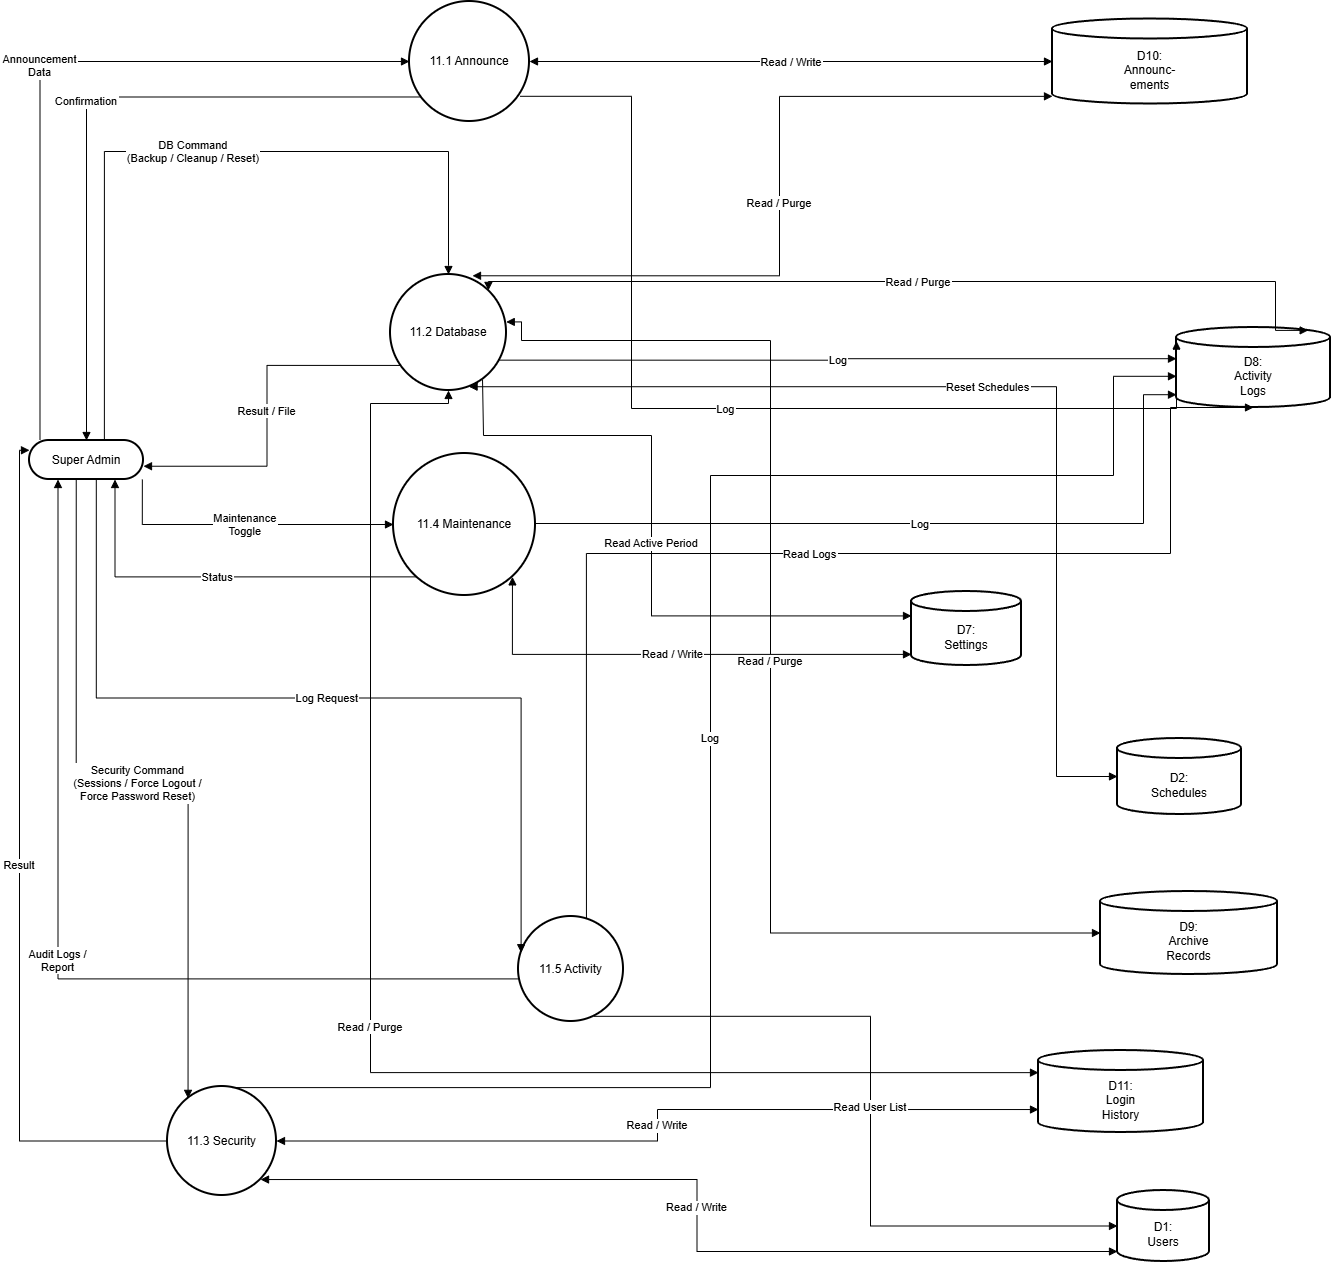

The diagram above was exported from draw.io. Its source (the exported page's mxGraphModel, read from the mxfile embedded in the PNG):
<mxGraphModel dx="2633" dy="1031" grid="0" gridSize="10" guides="1" tooltips="1" connect="1" arrows="1" fold="1" page="1" pageScale="1" pageWidth="850" pageHeight="1100" background="#ffffff" math="0" shadow="0">
  <root>
    <mxCell id="0" />
    <mxCell id="1" parent="0" />
    <mxCell id="tBjOJCQz4JF5Mp_9XnNU-2378" parent="1" style="rounded=1;whiteSpace=wrap;arcSize=50;strokeWidth=2;" value="Super Admin" vertex="1">
      <mxGeometry height="39" width="114" x="24" y="457" as="geometry" />
    </mxCell>
    <mxCell id="tBjOJCQz4JF5Mp_9XnNU-2379" parent="1" style="ellipse;aspect=fixed;strokeWidth=2;whiteSpace=wrap;" value="11.1 Announce" vertex="1">
      <mxGeometry height="120" width="120" x="404" y="18" as="geometry" />
    </mxCell>
    <mxCell id="tBjOJCQz4JF5Mp_9XnNU-2380" parent="1" style="ellipse;aspect=fixed;strokeWidth=2;whiteSpace=wrap;" value="11.2 Database" vertex="1">
      <mxGeometry height="116" width="116" x="385" y="291" as="geometry" />
    </mxCell>
    <mxCell id="tBjOJCQz4JF5Mp_9XnNU-2381" parent="1" style="ellipse;aspect=fixed;strokeWidth=2;whiteSpace=wrap;" value="11.3 Security" vertex="1">
      <mxGeometry height="109" width="109" x="162" y="1103" as="geometry" />
    </mxCell>
    <mxCell id="tBjOJCQz4JF5Mp_9XnNU-2382" parent="1" style="ellipse;aspect=fixed;strokeWidth=2;whiteSpace=wrap;" value="11.4 Maintenance" vertex="1">
      <mxGeometry height="142" width="142" x="388" y="470" as="geometry" />
    </mxCell>
    <mxCell id="tBjOJCQz4JF5Mp_9XnNU-2383" parent="1" style="ellipse;aspect=fixed;strokeWidth=2;whiteSpace=wrap;" value="11.5 Activity" vertex="1">
      <mxGeometry height="105" width="105" x="513" y="933" as="geometry" />
    </mxCell>
    <mxCell id="tBjOJCQz4JF5Mp_9XnNU-2384" parent="1" style="shape=cylinder3;boundedLbl=1;backgroundOutline=1;size=10;strokeWidth=2;whiteSpace=wrap;" value="D1:&#10;Users" vertex="1">
      <mxGeometry height="71" width="92" x="1112" y="1207" as="geometry" />
    </mxCell>
    <mxCell id="tBjOJCQz4JF5Mp_9XnNU-2385" parent="1" style="shape=cylinder3;boundedLbl=1;backgroundOutline=1;size=10;strokeWidth=2;whiteSpace=wrap;" value="D2:&#10;Schedules" vertex="1">
      <mxGeometry height="76" width="124" x="1112" y="755" as="geometry" />
    </mxCell>
    <mxCell id="tBjOJCQz4JF5Mp_9XnNU-2386" parent="1" style="shape=cylinder3;boundedLbl=1;backgroundOutline=1;size=10;strokeWidth=2;whiteSpace=wrap;" value="D7:&#10;Settings" vertex="1">
      <mxGeometry height="74" width="110" x="906" y="608" as="geometry" />
    </mxCell>
    <mxCell id="tBjOJCQz4JF5Mp_9XnNU-2387" parent="1" style="shape=cylinder3;boundedLbl=1;backgroundOutline=1;size=10;strokeWidth=2;whiteSpace=wrap;" value="D8:&#10;Activity&#10;Logs" vertex="1">
      <mxGeometry height="80" width="154" x="1171" y="344" as="geometry" />
    </mxCell>
    <mxCell id="tBjOJCQz4JF5Mp_9XnNU-2388" parent="1" style="shape=cylinder3;boundedLbl=1;backgroundOutline=1;size=10;strokeWidth=2;whiteSpace=wrap;" value="D9:&#10;Archive&#10;Records" vertex="1">
      <mxGeometry height="83" width="177" x="1095" y="908" as="geometry" />
    </mxCell>
    <mxCell id="tBjOJCQz4JF5Mp_9XnNU-2389" parent="1" style="shape=cylinder3;boundedLbl=1;backgroundOutline=1;size=10;strokeWidth=2;whiteSpace=wrap;" value="D10:&#10;Announc-&#10;ements" vertex="1">
      <mxGeometry height="85" width="195" x="1047" y="35.5" as="geometry" />
    </mxCell>
    <mxCell id="tBjOJCQz4JF5Mp_9XnNU-2390" parent="1" style="shape=cylinder3;boundedLbl=1;backgroundOutline=1;size=10;strokeWidth=2;whiteSpace=wrap;" value="D11:&#10;Login&#10;History" vertex="1">
      <mxGeometry height="82" width="165" x="1033" y="1067" as="geometry" />
    </mxCell>
    <mxCell id="tBjOJCQz4JF5Mp_9XnNU-2391" edge="1" parent="1" source="tBjOJCQz4JF5Mp_9XnNU-2378" style="startArrow=none;endArrow=block;exitX=0.092;exitY=-0.013;entryX=0;entryY=0.5;rounded=0;edgeStyle=orthogonalEdgeStyle;exitDx=0;exitDy=0;exitPerimeter=0;" target="tBjOJCQz4JF5Mp_9XnNU-2379" value="Announcement&#10;Data">
      <mxGeometry relative="1" as="geometry" />
    </mxCell>
    <mxCell id="tBjOJCQz4JF5Mp_9XnNU-2392" edge="1" parent="1" source="tBjOJCQz4JF5Mp_9XnNU-2379" style="startArrow=block;endArrow=block;exitX=1;exitY=0.5;entryX=0;entryY=0.5;rounded=0;edgeStyle=orthogonalEdgeStyle;" target="tBjOJCQz4JF5Mp_9XnNU-2389" value="Read / Write">
      <mxGeometry relative="1" as="geometry" />
    </mxCell>
    <mxCell id="tBjOJCQz4JF5Mp_9XnNU-2393" edge="1" parent="1" source="tBjOJCQz4JF5Mp_9XnNU-2379" style="startArrow=none;endArrow=block;exitX=0;exitY=0.87;entryX=0.5;entryY=0;rounded=0;edgeStyle=orthogonalEdgeStyle;entryDx=0;entryDy=0;" target="tBjOJCQz4JF5Mp_9XnNU-2378" value="Confirmation">
      <mxGeometry relative="1" as="geometry" />
    </mxCell>
    <mxCell id="tBjOJCQz4JF5Mp_9XnNU-2394" edge="1" parent="1" source="tBjOJCQz4JF5Mp_9XnNU-2378" style="startArrow=none;endArrow=block;exitX=0.66;exitY=-0.01;entryX=0.5;entryY=0;rounded=0;edgeStyle=orthogonalEdgeStyle;entryDx=0;entryDy=0;" target="tBjOJCQz4JF5Mp_9XnNU-2380" value="DB Command&#10;(Backup / Cleanup / Reset)">
      <mxGeometry relative="1" as="geometry">
        <Array as="points">
          <mxPoint x="99" y="168" />
          <mxPoint x="443" y="168" />
          <mxPoint x="443" y="282" />
        </Array>
      </mxGeometry>
    </mxCell>
    <mxCell id="tBjOJCQz4JF5Mp_9XnNU-2395" edge="1" parent="1" source="tBjOJCQz4JF5Mp_9XnNU-2380" style="startArrow=none;endArrow=block;exitX=0.87;exitY=1;entryX=0;entryY=0.33;rounded=0;edgeStyle=orthogonalEdgeStyle;" target="tBjOJCQz4JF5Mp_9XnNU-2386" value="Read Active Period">
      <mxGeometry relative="1" as="geometry">
        <Array as="points">
          <mxPoint x="478" y="452" />
          <mxPoint x="646" y="452" />
          <mxPoint x="646" y="632" />
        </Array>
      </mxGeometry>
    </mxCell>
    <mxCell id="tBjOJCQz4JF5Mp_9XnNU-2396" edge="1" parent="1" source="tBjOJCQz4JF5Mp_9XnNU-2380" style="startArrow=block;endArrow=block;exitX=0.69;exitY=1;entryX=0;entryY=0.5;rounded=0;edgeStyle=orthogonalEdgeStyle;" target="tBjOJCQz4JF5Mp_9XnNU-2385" value="Reset Schedules">
      <mxGeometry relative="1" as="geometry">
        <Array as="points">
          <mxPoint x="1051" y="403" />
          <mxPoint x="1051" y="793" />
        </Array>
      </mxGeometry>
    </mxCell>
    <mxCell id="tBjOJCQz4JF5Mp_9XnNU-2397" edge="1" parent="1" source="tBjOJCQz4JF5Mp_9XnNU-2380" style="startArrow=block;endArrow=block;exitX=0.98;exitY=0;entryX=0.855;entryY=0;rounded=0;edgeStyle=orthogonalEdgeStyle;entryDx=0;entryDy=2.9;entryPerimeter=0;" target="tBjOJCQz4JF5Mp_9XnNU-2387" value="Read / Purge">
      <mxGeometry relative="1" as="geometry">
        <Array as="points">
          <mxPoint x="483" y="298" />
          <mxPoint x="1270" y="298" />
        </Array>
      </mxGeometry>
    </mxCell>
    <mxCell id="tBjOJCQz4JF5Mp_9XnNU-2398" edge="1" parent="1" source="tBjOJCQz4JF5Mp_9XnNU-2380" style="startArrow=block;endArrow=block;exitX=0.998;exitY=0.409;entryX=0;entryY=0.5;rounded=0;edgeStyle=orthogonalEdgeStyle;exitDx=0;exitDy=0;exitPerimeter=0;" target="tBjOJCQz4JF5Mp_9XnNU-2388" value="Read / Purge">
      <mxGeometry relative="1" as="geometry">
        <Array as="points">
          <mxPoint x="516" y="357" />
          <mxPoint x="765" y="357" />
          <mxPoint x="765" y="950" />
        </Array>
      </mxGeometry>
    </mxCell>
    <mxCell id="tBjOJCQz4JF5Mp_9XnNU-2399" edge="1" parent="1" source="tBjOJCQz4JF5Mp_9XnNU-2380" style="startArrow=block;endArrow=block;exitX=0.707;exitY=0.011;entryX=0;entryY=0.91;rounded=0;edgeStyle=orthogonalEdgeStyle;exitDx=0;exitDy=0;exitPerimeter=0;" target="tBjOJCQz4JF5Mp_9XnNU-2389" value="Read / Purge">
      <mxGeometry relative="1" as="geometry" />
    </mxCell>
    <mxCell id="tBjOJCQz4JF5Mp_9XnNU-2400" edge="1" parent="1" source="tBjOJCQz4JF5Mp_9XnNU-2380" style="startArrow=block;endArrow=block;exitX=0.5;exitY=1;entryX=0;entryY=0.27;rounded=0;edgeStyle=orthogonalEdgeStyle;exitDx=0;exitDy=0;" target="tBjOJCQz4JF5Mp_9XnNU-2390" value="Read / Purge">
      <mxGeometry relative="1" as="geometry">
        <Array as="points">
          <mxPoint x="365" y="420" />
          <mxPoint x="365" y="1089" />
        </Array>
      </mxGeometry>
    </mxCell>
    <mxCell id="tBjOJCQz4JF5Mp_9XnNU-2401" edge="1" parent="1" source="tBjOJCQz4JF5Mp_9XnNU-2380" style="startArrow=none;endArrow=block;exitX=0;exitY=0.85;entryX=1;entryY=0.66;rounded=0;edgeStyle=orthogonalEdgeStyle;" target="tBjOJCQz4JF5Mp_9XnNU-2378" value="Result / File">
      <mxGeometry relative="1" as="geometry" />
    </mxCell>
    <mxCell id="tBjOJCQz4JF5Mp_9XnNU-2402" edge="1" parent="1" source="tBjOJCQz4JF5Mp_9XnNU-2378" style="startArrow=none;endArrow=block;entryX=0.1;entryY=0;rounded=0;edgeStyle=orthogonalEdgeStyle;exitX=0.41;exitY=0.981;exitDx=0;exitDy=0;exitPerimeter=0;" target="tBjOJCQz4JF5Mp_9XnNU-2381" value="Security Command&#10;(Sessions / Force Logout /&#10;Force Password Reset)">
      <mxGeometry relative="1" as="geometry">
        <mxPoint x="71" y="567" as="sourcePoint" />
      </mxGeometry>
    </mxCell>
    <mxCell id="tBjOJCQz4JF5Mp_9XnNU-2403" edge="1" parent="1" source="tBjOJCQz4JF5Mp_9XnNU-2381" style="startArrow=block;endArrow=block;exitX=1;exitY=1;entryX=0;entryY=1;rounded=0;edgeStyle=orthogonalEdgeStyle;exitDx=0;exitDy=0;entryDx=0;entryDy=-10;entryPerimeter=0;" target="tBjOJCQz4JF5Mp_9XnNU-2384" value="Read / Write">
      <mxGeometry relative="1" as="geometry" />
    </mxCell>
    <mxCell id="tBjOJCQz4JF5Mp_9XnNU-2404" edge="1" parent="1" source="tBjOJCQz4JF5Mp_9XnNU-2381" style="startArrow=block;endArrow=block;exitX=1;exitY=0.5;entryX=0;entryY=0.72;rounded=0;edgeStyle=orthogonalEdgeStyle;exitDx=0;exitDy=0;" target="tBjOJCQz4JF5Mp_9XnNU-2390" value="Read / Write">
      <mxGeometry relative="1" as="geometry" />
    </mxCell>
    <mxCell id="tBjOJCQz4JF5Mp_9XnNU-2405" edge="1" parent="1" source="tBjOJCQz4JF5Mp_9XnNU-2381" style="startArrow=none;endArrow=block;exitX=0;exitY=0.5;entryX=0;entryY=0.25;rounded=0;edgeStyle=orthogonalEdgeStyle;entryDx=0;entryDy=0;" target="tBjOJCQz4JF5Mp_9XnNU-2378" value="Result">
      <mxGeometry relative="1" as="geometry" />
    </mxCell>
    <mxCell id="tBjOJCQz4JF5Mp_9XnNU-2406" edge="1" parent="1" source="tBjOJCQz4JF5Mp_9XnNU-2378" style="startArrow=none;endArrow=block;exitX=0.98;exitY=0.99;entryX=0;entryY=0.5;rounded=0;edgeStyle=orthogonalEdgeStyle;" target="tBjOJCQz4JF5Mp_9XnNU-2382" value="Maintenance&#10;Toggle">
      <mxGeometry relative="1" as="geometry" />
    </mxCell>
    <mxCell id="tBjOJCQz4JF5Mp_9XnNU-2407" edge="1" parent="1" source="tBjOJCQz4JF5Mp_9XnNU-2382" style="startArrow=block;endArrow=block;exitX=0.96;exitY=1;entryX=0;entryY=0.85;rounded=0;edgeStyle=orthogonalEdgeStyle;" target="tBjOJCQz4JF5Mp_9XnNU-2386" value="Read / Write">
      <mxGeometry relative="1" as="geometry">
        <Array as="points">
          <mxPoint x="507" y="671" />
        </Array>
      </mxGeometry>
    </mxCell>
    <mxCell id="tBjOJCQz4JF5Mp_9XnNU-2408" edge="1" parent="1" source="tBjOJCQz4JF5Mp_9XnNU-2382" style="startArrow=none;endArrow=block;exitX=0.04;exitY=1;entryX=0.75;entryY=1;rounded=0;edgeStyle=orthogonalEdgeStyle;entryDx=0;entryDy=0;" target="tBjOJCQz4JF5Mp_9XnNU-2378" value="Status">
      <mxGeometry relative="1" as="geometry" />
    </mxCell>
    <mxCell id="tBjOJCQz4JF5Mp_9XnNU-2409" edge="1" parent="1" source="tBjOJCQz4JF5Mp_9XnNU-2378" style="startArrow=none;endArrow=block;exitX=0.586;exitY=1.013;entryX=0;entryY=0.33;rounded=0;edgeStyle=orthogonalEdgeStyle;exitDx=0;exitDy=0;exitPerimeter=0;" target="tBjOJCQz4JF5Mp_9XnNU-2383" value="Log Request">
      <mxGeometry relative="1" as="geometry" />
    </mxCell>
    <mxCell id="tBjOJCQz4JF5Mp_9XnNU-2410" edge="1" parent="1" source="tBjOJCQz4JF5Mp_9XnNU-2383" style="startArrow=none;endArrow=block;exitX=0.66;exitY=0;rounded=0;edgeStyle=orthogonalEdgeStyle;entryX=0.5;entryY=1;entryDx=0;entryDy=0;entryPerimeter=0;" target="tBjOJCQz4JF5Mp_9XnNU-2387" value="Read Logs">
      <mxGeometry relative="1" as="geometry">
        <Array as="points">
          <mxPoint x="581" y="570" />
          <mxPoint x="1165" y="570" />
        </Array>
        <mxPoint x="1001" y="539" as="targetPoint" />
      </mxGeometry>
    </mxCell>
    <mxCell id="tBjOJCQz4JF5Mp_9XnNU-2411" edge="1" parent="1" source="tBjOJCQz4JF5Mp_9XnNU-2383" style="startArrow=none;endArrow=block;exitX=0.74;exitY=1;entryX=0;entryY=0.5;rounded=0;edgeStyle=orthogonalEdgeStyle;" target="tBjOJCQz4JF5Mp_9XnNU-2384" value="Read User List">
      <mxGeometry relative="1" as="geometry" />
    </mxCell>
    <mxCell id="tBjOJCQz4JF5Mp_9XnNU-2412" edge="1" parent="1" source="tBjOJCQz4JF5Mp_9XnNU-2383" style="startArrow=none;endArrow=block;exitX=0;exitY=0.6;rounded=0;edgeStyle=orthogonalEdgeStyle;entryX=0.25;entryY=1;entryDx=0;entryDy=0;" target="tBjOJCQz4JF5Mp_9XnNU-2378" value="Audit Logs /&#10;Report">
      <mxGeometry relative="1" as="geometry">
        <mxPoint x="50" y="595" as="targetPoint" />
      </mxGeometry>
    </mxCell>
    <mxCell id="tBjOJCQz4JF5Mp_9XnNU-2413" edge="1" parent="1" source="tBjOJCQz4JF5Mp_9XnNU-2379" style="startArrow=none;endArrow=block;exitX=0.921;exitY=0.79;entryX=0;entryY=0.17;rounded=0;edgeStyle=orthogonalEdgeStyle;exitDx=0;exitDy=0;exitPerimeter=0;" target="tBjOJCQz4JF5Mp_9XnNU-2387" value="Log">
      <mxGeometry relative="1" as="geometry">
        <Array as="points">
          <mxPoint x="626" y="113" />
          <mxPoint x="626" y="425" />
        </Array>
      </mxGeometry>
    </mxCell>
    <mxCell id="tBjOJCQz4JF5Mp_9XnNU-2414" edge="1" parent="1" source="tBjOJCQz4JF5Mp_9XnNU-2380" style="startArrow=none;endArrow=block;exitX=1.01;exitY=0.78;entryX=0;entryY=0.39;rounded=0;edgeStyle=orthogonalEdgeStyle;" target="tBjOJCQz4JF5Mp_9XnNU-2387" value="Log">
      <mxGeometry relative="1" as="geometry" />
    </mxCell>
    <mxCell id="tBjOJCQz4JF5Mp_9XnNU-2415" edge="1" parent="1" source="tBjOJCQz4JF5Mp_9XnNU-2381" style="startArrow=none;endArrow=block;exitX=0.61;exitY=0;entryX=0;entryY=0.61;rounded=0;edgeStyle=orthogonalEdgeStyle;" target="tBjOJCQz4JF5Mp_9XnNU-2387" value="Log">
      <mxGeometry relative="1" as="geometry">
        <Array as="points">
          <mxPoint x="705" y="1104" />
          <mxPoint x="705" y="492" />
          <mxPoint x="1108" y="492" />
          <mxPoint x="1108" y="393" />
        </Array>
      </mxGeometry>
    </mxCell>
    <mxCell id="tBjOJCQz4JF5Mp_9XnNU-2416" edge="1" parent="1" source="tBjOJCQz4JF5Mp_9XnNU-2382" style="startArrow=none;endArrow=block;exitX=1;exitY=0.49;entryX=0;entryY=0.84;rounded=0;edgeStyle=orthogonalEdgeStyle;" target="tBjOJCQz4JF5Mp_9XnNU-2387" value="Log">
      <mxGeometry relative="1" as="geometry">
        <Array as="points">
          <mxPoint x="1138" y="540" />
        </Array>
      </mxGeometry>
    </mxCell>
  </root>
</mxGraphModel>